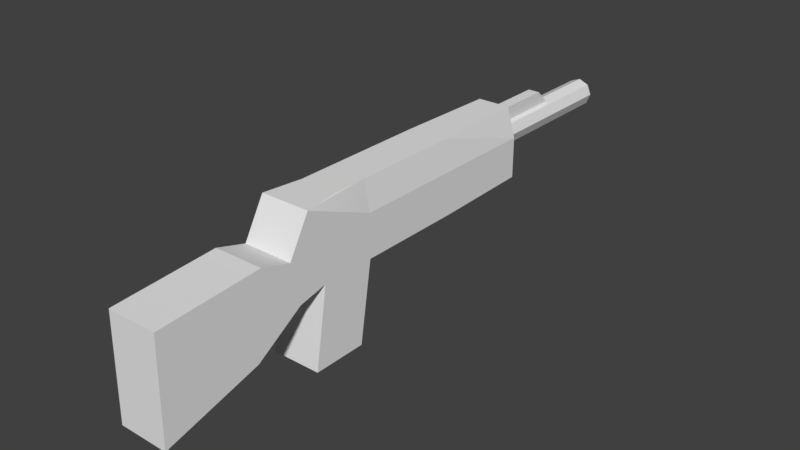 # Source: Hospitality_1.blend  (saved by Blender 2.79.0; exported with 4.5.12 LTS)
import bpy
from mathutils import Matrix  # noqa: F401  (used for matrix-valued properties, if any)

bpy.ops.wm.read_factory_settings(use_empty=True)
scene = bpy.context.scene
scene.name = 'Scene'

# ---- collections
col_collection_1 = bpy.data.collections.new('Collection 1'); scene.collection.children.link(col_collection_1)

# ---- materials (node trees are filled in below, after node groups)
mat_model_0 = bpy.data.materials.new('Model_0')
mat_model_0.alpha_threshold = 0.0
mat_model_0.use_transparent_shadow = False
mat_model_0.roughness = 0.5

# ---- material node trees

# ---- world
world_world = bpy.data.worlds.new('World'); scene.world = world_world
world_world.color = (0.05088, 0.05088, 0.05088)
world_world.use_sun_shadow = False
world_world.sun_shadow_jitter_overblur = 0.0
world_world.cycles.sampling_method = 'MANUAL'

# ---- meshes
me_model_0 = bpy.data.meshes.new('Model_0')
me_model_0.from_pydata([(0.05227, -0.2426, 0.3197), (-0.05227, -0.2426, 0.3197), (0.05227, -0.2426, 0.2048), (-0.05227, -0.2426, 0.2048), (-0.05227, -0.0768, 0.2922), (-0.05227, 0.07487, 0.3271), (-0.05227, -0.0768, 0.1773), (-0.05227, 0.01319, 0.1773), (-0.05227, 0.01319, -0.04589), (-0.05227, -0.0768, -0.04589), (0.05227, -0.0768, 0.1773), (0.05227, -0.0768, 0.2922), (-0.04056, 0.0748, 0.2463), (-0.04056, 0.0748, 0.1773), (-0.04056, 0.0748, -0.04589), (0.05227, 0.07487, 0.3271), (0.05227, -0.002288, 0.3715), (0.05227, -0.09051, 0.3528), (0.05227, 0.01581, 0.4351), (0.05227, -0.1555, 0.4534), (0.05227, 0.001668, 0.6485), (0.05227, -0.2108, 0.6533), (0.05227, 0.01319, 0.1773), (0.05227, -0.0768, -0.04589), (0.05227, 0.01319, -0.04589), (0.04056, 0.0748, 0.1773), (0.04056, 0.0748, 0.2463), (0.04056, 0.0748, -0.04589), (0.05007, 0.02476, -0.03039), (0.05007, 0.02476, 0.1063), (0.04276, 0.06323, 0.1063), (-0.03455, 0.0748, -0.2587), (-0.05227, 0.01319, -0.2587), (0.05227, 0.01319, -0.2587), (0.03455, 0.0748, -0.2587), (-0.05227, -0.072, -0.2587), (0.05227, -0.072, -0.2587), (-0.05227, -0.09051, 0.3528), (-0.05227, -0.002288, 0.3715), (-0.05227, -0.1555, 0.4534), (-0.05227, 0.01581, 0.4351), (-0.05227, -0.2108, 0.6533), (-0.05227, 0.001668, 0.6485), (0.0, 0.03472, -0.2512), (0.0211, 0.02598, -0.2512), (0.0, 0.03472, -0.5868), (0.0211, 0.02598, -0.5868), (0.02983, 0.004887, -0.2512), (0.02983, 0.004887, -0.5868), (0.0211, -0.01621, -0.2512), (0.0211, -0.01621, -0.5868), (0.0, -0.02495, -0.2512), (0.0, -0.02495, -0.5868), (-0.0211, -0.01621, -0.2512), (-0.0211, -0.01621, -0.5868), (-0.02983, 0.004887, -0.2512), (-0.02983, 0.004887, -0.5868), (-0.0211, 0.02598, -0.2512), (-0.0211, 0.02598, -0.5868), (0.04276, 0.06323, -0.03039), (-0.01233, 0.05897, -0.4028), (-0.01233, -0.001428, -0.4678), (-0.01233, 0.05897, -0.2414), (-0.01233, -0.001428, -0.2414), (0.01233, 0.05897, -0.4028), (0.01233, -0.001428, -0.4678), (0.01233, 0.05897, -0.2414), (0.01233, -0.001428, -0.2414)], [], [(0, 1, 2), (1, 3, 2), (4, 5, 6), (5, 7, 6), (7, 8, 6), (8, 9, 6), (10, 11, 2), (11, 0, 2), (11, 4, 0), (4, 1, 0), (4, 6, 1), (6, 3, 1), (2, 3, 10), (3, 6, 10), (5, 12, 7), (12, 13, 7), (13, 14, 7), (14, 8, 7), (15, 16, 11), (16, 17, 11), (16, 18, 17), (18, 19, 17), (18, 20, 19), (20, 21, 19), (10, 22, 11), (22, 15, 11), (10, 23, 22), (23, 24, 22), (13, 12, 25), (12, 26, 25), (25, 27, 13), (27, 14, 13), (15, 26, 5), (26, 12, 5), (24, 28, 22), (28, 29, 22), (22, 29, 25), (29, 30, 25), (22, 25, 15), (25, 26, 15), (14, 31, 8), (31, 32, 8), (24, 33, 27), (33, 34, 27), (6, 9, 10), (9, 23, 10), (35, 32, 36), (32, 33, 36), (32, 31, 33), (31, 34, 33), (27, 34, 14), (34, 31, 14), (23, 36, 24), (36, 33, 24), (8, 32, 9), (32, 35, 9), (9, 35, 23), (35, 36, 23), (4, 37, 5), (37, 38, 5), (37, 39, 38), (39, 40, 38), (39, 41, 40), (41, 42, 40), (5, 38, 15), (38, 16, 15), (11, 17, 4), (17, 37, 4), (38, 40, 16), (40, 18, 16), (17, 19, 37), (19, 39, 37), (21, 20, 41), (20, 42, 41), (40, 42, 18), (42, 20, 18), (19, 21, 39), (21, 41, 39), (43, 44, 45), (44, 46, 45), (44, 47, 46), (47, 48, 46), (47, 49, 48), (49, 50, 48), (49, 51, 50), (51, 52, 50), (51, 53, 52), (53, 54, 52), (53, 55, 54), (55, 56, 54), (57, 43, 58), (43, 45, 58), (55, 57, 56), (57, 58, 56), (50, 52, 54), (54, 56, 50), (56, 48, 50), (56, 58, 48), (58, 46, 48), (58, 45, 46), (27, 59, 24), (59, 28, 24), (25, 30, 27), (30, 59, 27), (28, 59, 30, 29), (60, 61, 62), (61, 63, 62), (64, 65, 60), (65, 61, 60), (66, 67, 64), (67, 65, 64), (64, 60, 66), (60, 62, 66)])
me_model_0.polygons.foreach_set('use_smooth', [True] * 113)
_k = set([(0, 1), (0, 2), (0, 11), (1, 3), (1, 4), (2, 3), (2, 10), (3, 6), (4, 5), (4, 6), (4, 11), (4, 37), (5, 7), (5, 12), (5, 15), (5, 38), (6, 9), (6, 10), (7, 8), (8, 9), (8, 14), (8, 31), (8, 32), (9, 23), (9, 35), (10, 11), (10, 23), (11, 15), (11, 17), (12, 13), (12, 26), (13, 14), (14, 27), (14, 31), (15, 16), (15, 22), (15, 26), (16, 18), (16, 38), (17, 19), (17, 37), (18, 20), (18, 40), (19, 21), (19, 39), (20, 21), (20, 42), (21, 41), (22, 24), (22, 25), (23, 24), (23, 36), (24, 27), (24, 28), (24, 33), (25, 26), (25, 27), (25, 30), (27, 33), (27, 34), (27, 59), (28, 29), (28, 59), (29, 30), (30, 59), (31, 32), (31, 34), (32, 35), (33, 34), (33, 36), (35, 36), (37, 39), (38, 40), (39, 41), (40, 42), (41, 42), (43, 44), (43, 45), (43, 57), (44, 46), (44, 47), (45, 46), (45, 58), (46, 48), (47, 48), (47, 49), (48, 50), (49, 50), (49, 51), (50, 52), (51, 52), (51, 53), (52, 54), (53, 54), (53, 55), (54, 56), (55, 56), (55, 57), (56, 58), (57, 58), (60, 61), (60, 62), (60, 64), (61, 63), (61, 65), (62, 63), (62, 66), (64, 65), (64, 66), (65, 67), (66, 67)])
me_model_0.attributes.new('sharp_edge', 'BOOLEAN', 'EDGE').data.foreach_set('value', [ (min(e.vertices), max(e.vertices)) in _k for e in me_model_0.edges])
_uv = me_model_0.uv_layers.new(name='UVMap')
_uv.uv.foreach_set('vector', [0.3897, 0.4899, 0.3902, 0.4899, 0.3897, 0.4894, 0.3902, 0.4899, 0.3902, 0.4894, 0.3897, 0.4894, 0.1285, 0.4793, 0.1291, 0.4793, 0.1285, 0.4786, 0.1291, 0.4793, 0.1291, 0.4786, 0.1285, 0.4786, 0.1291, 0.4786, 0.1291, 0.4771, 0.1285, 0.4786, 0.1291, 0.4771, 0.1285, 0.4771, 0.1285, 0.4786, 0.3889, 0.4917, 0.3889, 0.4911, 0.3881, 0.4915, 0.3889, 0.4911, 0.3881, 0.491, 0.3881, 0.4915, 0.3906, 0.494, 0.3911, 0.494, 0.3906, 0.4931, 0.3911, 0.494, 0.3911, 0.4931, 0.3906, 0.4931, 0.3874, 0.4922, 0.3874, 0.4917, 0.3866, 0.4924, 0.3874, 0.4917, 0.3865, 0.4918, 0.3866, 0.4924, 0.3907, 0.4913, 0.3913, 0.4913, 0.3907, 0.4905, 0.3913, 0.4913, 0.3913, 0.4905, 0.3907, 0.4905, 0.1291, 0.4793, 0.1295, 0.4791, 0.1291, 0.4786, 0.1295, 0.4791, 0.1295, 0.4786, 0.1291, 0.4786, 0.1295, 0.4786, 0.1295, 0.4771, 0.1291, 0.4786, 0.1295, 0.4771, 0.1291, 0.4771, 0.1291, 0.4786, 0.3878, 0.4857, 0.3878, 0.4853, 0.3874, 0.4857, 0.3878, 0.4853, 0.3873, 0.4854, 0.3874, 0.4857, 0.3878, 0.4853, 0.3879, 0.485, 0.3873, 0.4854, 0.3879, 0.485, 0.387, 0.4846, 0.3873, 0.4854, 0.3879, 0.485, 0.3879, 0.484, 0.387, 0.4846, 0.3879, 0.484, 0.3868, 0.484, 0.387, 0.4846, 0.1306, 0.4786, 0.1312, 0.4786, 0.1306, 0.4779, 0.1312, 0.4786, 0.1312, 0.4779, 0.1306, 0.4779, 0.1306, 0.4786, 0.1306, 0.4801, 0.1312, 0.4786, 0.1306, 0.4801, 0.1312, 0.4801, 0.1312, 0.4786, 0.1328, 0.4786, 0.1328, 0.4782, 0.1323, 0.4786, 0.1328, 0.4782, 0.1323, 0.4782, 0.1323, 0.4786, 0.1323, 0.4786, 0.1323, 0.4801, 0.1328, 0.4786, 0.1323, 0.4801, 0.1328, 0.4801, 0.1328, 0.4786, 0.1323, 0.4759, 0.1327, 0.4759, 0.1323, 0.4753, 0.1327, 0.4759, 0.1327, 0.4754, 0.1323, 0.4753, 0.1312, 0.4801, 0.1312, 0.4801, 0.1312, 0.4786, 0.1312, 0.4801, 0.1312, 0.4786, 0.1312, 0.4786, 0.1312, 0.4786, 0.1312, 0.4786, 0.1316, 0.4786, 0.1312, 0.4786, 0.1316, 0.4786, 0.1316, 0.4786, 0.1312, 0.4786, 0.1316, 0.4786, 0.1312, 0.4779, 0.1316, 0.4786, 0.1316, 0.4782, 0.1312, 0.4779, 0.3947, 0.4929, 0.3947, 0.4917, 0.3944, 0.4929, 0.3947, 0.4917, 0.3944, 0.4917, 0.3944, 0.4929, 0.396, 0.4951, 0.396, 0.4963, 0.3963, 0.4951, 0.396, 0.4963, 0.3963, 0.4963, 0.3963, 0.4951, 0.1323, 0.4816, 0.1323, 0.4801, 0.1316, 0.4816, 0.1323, 0.4801, 0.1316, 0.4801, 0.1316, 0.4816, 0.3977, 0.4955, 0.3977, 0.4951, 0.3972, 0.4955, 0.3977, 0.4951, 0.3972, 0.4951, 0.3972, 0.4955, 0.3977, 0.4951, 0.3977, 0.4948, 0.3972, 0.4951, 0.3977, 0.4948, 0.3973, 0.4948, 0.3972, 0.4951, 0.3968, 0.4951, 0.3968, 0.4963, 0.3972, 0.4951, 0.3968, 0.4963, 0.3972, 0.4963, 0.3972, 0.4951, 0.3955, 0.4951, 0.3956, 0.4963, 0.396, 0.4951, 0.3956, 0.4963, 0.396, 0.4963, 0.396, 0.4951, 0.3944, 0.4929, 0.3944, 0.4917, 0.394, 0.4929, 0.3944, 0.4917, 0.394, 0.4917, 0.394, 0.4929, 0.3968, 0.4952, 0.3968, 0.494, 0.3963, 0.4952, 0.3968, 0.494, 0.3963, 0.494, 0.3963, 0.4952, 0.3858, 0.4868, 0.3858, 0.4871, 0.3863, 0.4868, 0.3858, 0.4871, 0.3862, 0.4872, 0.3863, 0.4868, 0.3858, 0.4871, 0.3854, 0.4879, 0.3862, 0.4872, 0.3854, 0.4879, 0.3863, 0.4875, 0.3862, 0.4872, 0.3854, 0.4879, 0.3852, 0.4885, 0.3863, 0.4875, 0.3852, 0.4885, 0.3863, 0.4885, 0.3863, 0.4875, 0.3887, 0.4842, 0.3887, 0.4846, 0.3892, 0.4842, 0.3887, 0.4846, 0.3892, 0.4846, 0.3892, 0.4842, 0.3887, 0.4863, 0.3887, 0.4859, 0.3882, 0.4863, 0.3887, 0.4859, 0.3882, 0.4859, 0.3882, 0.4863, 0.3887, 0.4846, 0.3887, 0.4849, 0.3892, 0.4846, 0.3887, 0.4849, 0.3892, 0.4849, 0.3892, 0.4846, 0.3887, 0.4859, 0.3887, 0.4851, 0.3882, 0.4859, 0.3887, 0.4851, 0.3882, 0.4851, 0.3882, 0.4859, 0.3896, 0.487, 0.3896, 0.4859, 0.3891, 0.487, 0.3896, 0.4859, 0.3891, 0.4859, 0.3891, 0.487, 0.3887, 0.4849, 0.3887, 0.4859, 0.3892, 0.4849, 0.3887, 0.4859, 0.3892, 0.4859, 0.3892, 0.4849, 0.3887, 0.4851, 0.3887, 0.4845, 0.3882, 0.4851, 0.3887, 0.4845, 0.3882, 0.4845, 0.3882, 0.4851, 0.6162, 0.4482, 0.6162, 0.4482, 0.6162, 0.4471, 0.6162, 0.4482, 0.6162, 0.4471, 0.6162, 0.4471, 0.6164, 0.4471, 0.6163, 0.4471, 0.6164, 0.4482, 0.6163, 0.4471, 0.6163, 0.4482, 0.6164, 0.4482, 0.6163, 0.4471, 0.6162, 0.4471, 0.6163, 0.4482, 0.6162, 0.4471, 0.6162, 0.4482, 0.6163, 0.4482, 0.6163, 0.4458, 0.6163, 0.4458, 0.6163, 0.4447, 0.6163, 0.4458, 0.6163, 0.4447, 0.6163, 0.4447, 0.6163, 0.4458, 0.6164, 0.4458, 0.6163, 0.4447, 0.6164, 0.4458, 0.6164, 0.4447, 0.6163, 0.4447, 0.6162, 0.4471, 0.6163, 0.4471, 0.6162, 0.446, 0.6163, 0.4471, 0.6163, 0.446, 0.6162, 0.446, 0.6161, 0.4482, 0.6162, 0.4482, 0.6161, 0.4471, 0.6162, 0.4482, 0.6162, 0.4471, 0.6161, 0.4471, 0.6163, 0.4471, 0.6164, 0.4471, 0.6163, 0.446, 0.6164, 0.4471, 0.6164, 0.446, 0.6163, 0.446, 0.614, 0.4449, 0.614, 0.445, 0.6141, 0.4451, 0.6141, 0.4451, 0.6142, 0.4451, 0.614, 0.4449, 0.6142, 0.4451, 0.6141, 0.4449, 0.614, 0.4449, 0.6142, 0.4451, 0.6142, 0.445, 0.6141, 0.4449, 0.6142, 0.445, 0.6142, 0.4449, 0.6141, 0.4449, 0.6142, 0.445, 0.6142, 0.4449, 0.6142, 0.4449, 0.1275, 0.476, 0.1275, 0.476, 0.1271, 0.476, 0.1275, 0.476, 0.1271, 0.476, 0.1271, 0.476, 0.1323, 0.4786, 0.1323, 0.4786, 0.1323, 0.4801, 0.1323, 0.4786, 0.1323, 0.4801, 0.1323, 0.4801, 0.1323, 0.4801, 0.1323, 0.4786, 0.1312, 0.4786, 0.1312, 0.4801, 0.6196, 0.4478, 0.6161, 0.4454, 0.6196, 0.4539, 0.6161, 0.4454, 0.6161, 0.4539, 0.6196, 0.4539, 0.6196, 0.4506, 0.6196, 0.4539, 0.621, 0.4506, 0.6196, 0.4539, 0.621, 0.4539, 0.621, 0.4506, 0.6161, 0.4454, 0.6125, 0.4454, 0.6161, 0.4514, 0.6125, 0.4454, 0.6125, 0.4539, 0.6161, 0.4514, 0.6196, 0.4506, 0.621, 0.4506, 0.6196, 0.4461, 0.621, 0.4506, 0.621, 0.4461, 0.6196, 0.4461])
me_model_0.materials.append(mat_model_0)
me_model_0.use_remesh_preserve_volume = False
me_model_0.use_remesh_preserve_attributes = False
me_model_0.use_mirror_vertex_groups = False
me_model_0.update()
me_model_0.normals_split_custom_set([tuple(v) for v in zip(*[iter([0.0, -1.0, 0.0, 0.0, -1.0, 0.0, 0.0, -1.0, 0.0, 0.0, -1.0, 0.0, 0.0, -1.0, 0.0, 0.0, -1.0, 0.0, -1.0, 0.0, 0.0, -1.0, 0.0, 0.0, -1.0, 0.0, 0.0, -1.0, 0.0, 0.0, -1.0, 0.0, 0.0, -1.0, 0.0, 0.0, -1.0, 0.0, 0.0, -1.0, 0.0, 0.0, -1.0, 0.0, 0.0, -1.0, 0.0, 0.0, -1.0, 0.0, 0.0, -1.0, 0.0, 0.0, 1.0, 1.467e-06, 8.688e-06, 1.0, 3.17e-06, 5.434e-06, 1.0, 4.311e-06, 3.253e-06, 1.0, 3.17e-06, 5.434e-06, 1.0, 6.014e-06, 0.0, 1.0, 4.311e-06, 3.253e-06, 0.0, 0.1637, 0.9865, 0.0, 0.1637, 0.9865, 0.0, 0.1637, 0.9865, 0.0, 0.1637, 0.9865, 0.0, 0.1637, 0.9865, 0.0, 0.1637, 0.9865, -1.0, 4.889e-08, 0.0, -1.0, 2.993e-08, 0.0, -1.0, 1.896e-08, 0.0, -1.0, 2.993e-08, 0.0, -1.0, 0.0, 0.0, -1.0, 1.896e-08, 0.0, 0.0, -0.1637, -0.9865, 0.0, -0.1637, -0.9865, 0.0, -0.1637, -0.9865, 0.0, -0.1637, -0.9865, 0.0, -0.1637, -0.9865, 0.0, -0.1637, -0.9865, -0.9343, 0.3295, -0.1357, -0.9493, 0.2967, -0.1038, -0.9784, 0.2058, -0.01773, -0.9493, 0.2967, -0.1038, -0.9824, 0.1867, -9.298e-09, -0.9784, 0.2058, -0.01773, -0.9824, 0.1867, -9.298e-09, -0.9824, 0.1867, -0.009252, -0.9784, 0.2058, -0.01773, -0.9824, 0.1867, -0.009252, -0.9823, 0.1867, -0.01385, -0.9784, 0.2058, -0.01773, 1.0, 0.0, 0.0, 1.0, 9.271e-08, 0.0, 1.0, 5.186e-08, 0.0, 1.0, 9.271e-08, 0.0, 1.0, 3.517e-08, 0.0, 1.0, 5.186e-08, 0.0, 1.0, 9.271e-08, 0.0, 1.0, 2.421e-08, 0.0, 1.0, 3.517e-08, 0.0, 1.0, 2.421e-08, 0.0, 1.0, -1.822e-08, 0.0, 1.0, 3.517e-08, 0.0, 1.0, 2.421e-08, 0.0, 1.0, 0.0, 0.0, 1.0, -1.822e-08, 0.0, 1.0, 0.0, 0.0, 1.0, 0.0, 0.0, 1.0, -1.822e-08, 0.0, 1.0, 0.0, 4.344e-06, 1.0, -5.14e-07, 4.429e-06, 1.0, -1.084e-06, 7.853e-06, 1.0, -5.14e-07, 4.429e-06, 1.0, -1.721e-06, 7.363e-06, 1.0, -1.084e-06, 7.853e-06, 1.0, 0.0, 4.344e-06, 1.0, 0.0, 0.0, 1.0, -5.14e-07, 4.429e-06, 1.0, 0.0, 0.0, 1.0, 0.0, 0.0, 1.0, -5.14e-07, 4.429e-06, 0.0, 1.0, -7.752e-08, 0.0, 1.0, -2.411e-07, 0.0, 1.0, -1.291e-07, 0.0, 1.0, -2.411e-07, 0.0, 1.0, -3.329e-07, 0.0, 1.0, -1.291e-07, 0.0, 1.0, -1.291e-07, 0.0, 1.0, 4.002e-08, 0.0, 1.0, -7.752e-08, 0.0, 1.0, 4.002e-08, 0.0, 1.0, 5.144e-08, 0.0, 1.0, -7.752e-08, 0.0, 1.0, -0.0007941, 0.0, 1.0, -0.0007941, 0.0, 1.0, -0.0007941, 0.0, 1.0, -0.0007941, 0.0, 1.0, -0.0007941, 0.0, 1.0, -0.0007941, 0.9824, 0.1868, 0.0, 0.9824, 0.1868, 0.0, 0.9824, 0.1867, -9.619e-06, 0.9824, 0.1868, 0.0, 0.9824, 0.1868, -1.959e-06, 0.9824, 0.1867, -9.619e-06, 0.9824, 0.1867, -9.619e-06, 0.9824, 0.1868, -1.959e-06, 0.9824, 0.1867, -7.515e-06, 0.9824, 0.1868, -1.959e-06, 0.9824, 0.1867, -8.268e-07, 0.9824, 0.1867, -7.515e-06, 0.9795, 0.1862, -0.07667, 0.9693, 0.2339, -0.07589, 0.9385, 0.3375, -0.07352, 0.9693, 0.2339, -0.07589, -0.005477, 1.0, -2.883e-07, 0.9385, 0.3375, -0.07352, -0.9824, 0.1867, -0.009211, -0.982, 0.1866, -0.02771, -0.9823, 0.1867, -0.01386, -0.9611, 0.2763, -4.566e-06, -0.9611, 0.2763, -4.566e-06, -0.9611, 0.2763, -4.566e-06, 0.9824, 0.1867, -1.745e-08, 0.9824, 0.1867, -1.745e-08, 0.9824, 0.1867, -1.745e-08, 0.9607, 0.2762, -0.02711, 0.9607, 0.2762, -0.02711, 0.9607, 0.2762, -0.02711, 0.0, -1.0, 0.0, 0.0, -1.0, 0.0, 0.0, -1.0, 0.0, 0.0, -1.0, 0.0, 0.0, -1.0, 0.0, 0.0, -1.0, 0.0, 0.0, 0.0, -1.0, 0.0, 0.0, -1.0, 0.0, 0.0, -1.0, 0.0, 0.0, -1.0, 0.0, 0.0, -1.0, 0.0, 0.0, -1.0, 0.0, 0.0, -1.0, 0.0, 0.0, -1.0, 0.0, 0.0, -1.0, 0.0, 0.0, -1.0, 0.0, 0.0, -1.0, 0.0, 0.0, -1.0, 0.0, 1.0, -1.079e-07, 0.0, 1.0, 1.788e-08, 0.0, 1.0, -7.497e-08, 0.0, 1.0, 1.788e-08, 0.0, 1.0, 5.541e-08, 0.0, 1.0, -7.497e-08, 1.0, 0.0, 0.0, 1.0, 0.0, 0.0, 1.0, 0.0, 0.0, 1.0, 0.0, 0.0, 1.0, 0.0, 0.0, 1.0, 0.0, 0.0, -1.0, 0.0, -4.727e-06, -1.0, 0.0, -4.727e-06, -1.0, 0.0, -4.727e-06, -1.0, 0.0, -4.727e-06, -1.0, 0.0, -4.727e-06, -1.0, 0.0, -4.727e-06, 0.0, -0.9997, -0.02256, 0.0, -0.9997, -0.02256, 0.0, -0.9997, -0.02256, 0.0, -0.9997, -0.02256, 0.0, -0.9997, -0.02256, 0.0, -0.9997, -0.02256, -1.0, 0.0, 0.0, -1.0, -9.03e-09, 0.0, -1.0, -4.271e-08, 0.0, -1.0, -9.03e-09, 0.0, -1.0, -3.418e-08, 0.0, -1.0, -4.271e-08, 0.0, -1.0, -9.03e-09, 0.0, -1.0, 5.619e-09, 0.0, -1.0, -3.418e-08, 0.0, -1.0, 5.619e-09, 0.0, -1.0, 2.075e-08, 0.0, -1.0, -3.418e-08, 0.0, -1.0, 5.619e-09, 0.0, -1.0, 0.0, 0.0, -1.0, 2.075e-08, 0.0, -1.0, 0.0, 0.0, -1.0, 0.0, 0.0, -1.0, 2.075e-08, 0.0, 0.0, 0.4992, 0.8665, 0.0, 0.4992, 0.8665, 0.0, 0.4992, 0.8665, 0.0, 0.4992, 0.8665, 0.0, 0.4992, 0.8665, 0.0, 0.4992, 0.8665, 0.0, -0.9753, -0.2208, 0.0, -0.9753, -0.2208, 0.0, -0.9753, -0.2208, 0.0, -0.9753, -0.2208, 0.0, -0.9753, -0.2208, 0.0, -0.9753, -0.2208, 0.0, 0.9618, -0.2738, 0.0, 0.9618, -0.2738, 0.0, 0.9618, -0.2738, 0.0, 0.9618, -0.2738, 0.0, 0.9618, -0.2738, 0.0, 0.9618, -0.2738, 0.0, -0.84, -0.5426, 0.0, -0.84, -0.5426, 0.0, -0.84, -0.5426, 0.0, -0.84, -0.5426, 0.0, -0.84, -0.5426, 0.0, -0.84, -0.5426, 0.0, 0.02283, 0.9997, 0.0, 0.02283, 0.9997, 0.0, 0.02283, 0.9997, 0.0, 0.02283, 0.9997, 0.0, 0.02283, 0.9997, 0.0, 0.02283, 0.9997, 0.0, 0.9978, 0.06615, 0.0, 0.9978, 0.06615, 0.0, 0.9978, 0.06615, 0.0, 0.9978, 0.06615, 0.0, 0.9978, 0.06615, 0.0, 0.9978, 0.06615, 0.0, -0.9638, -0.2666, 0.0, -0.9638, -0.2666, 0.0, -0.9638, -0.2666, 0.0, -0.9638, -0.2666, 0.0, -0.9638, -0.2666, 0.0, -0.9638, -0.2666, 0.3827, 0.9239, 2.719e-06, 0.3827, 0.9239, 2.602e-06, 0.3827, 0.9239, 1.176e-07, 0.3827, 0.9239, 2.602e-06, 0.3827, 0.9239, 0.0, 0.3827, 0.9239, 1.176e-07, 0.9239, 0.3827, 0.0, 0.9239, 0.3827, 0.0, 0.9239, 0.3827, 0.0, 0.9239, 0.3827, 0.0, 0.9239, 0.3827, 0.0, 0.9239, 0.3827, 0.0, 0.9239, -0.3827, 0.0, 0.9239, -0.3827, 0.0, 0.9239, -0.3827, 0.0, 0.9239, -0.3827, 0.0, 0.9239, -0.3827, 0.0, 0.9239, -0.3827, 0.0, 0.3827, -0.9239, 0.0, 0.3827, -0.9239, -3.285e-09, 0.3827, -0.9239, -7.268e-08, 0.3827, -0.9239, -3.285e-09, 0.3827, -0.9239, -7.596e-08, 0.3827, -0.9239, -7.268e-08, -0.3827, -0.9239, -7.596e-08, -0.3827, -0.9239, -7.268e-08, -0.3827, -0.9239, -3.285e-09, -0.3827, -0.9239, -7.268e-08, -0.3827, -0.9239, 0.0, -0.3827, -0.9239, -3.285e-09, -0.9239, -0.3827, 0.0, -0.9239, -0.3827, 0.0, -0.9239, -0.3827, 0.0, -0.9239, -0.3827, 0.0, -0.9239, -0.3827, 0.0, -0.9239, -0.3827, 0.0, -0.3827, 0.9239, 0.0, -0.3827, 0.9239, 1.176e-07, -0.3827, 0.9239, 2.602e-06, -0.3827, 0.9239, 1.176e-07, -0.3827, 0.9239, 2.719e-06, -0.3827, 0.9239, 2.602e-06, -0.9239, 0.3827, 0.0, -0.9239, 0.3827, 0.0, -0.9239, 0.3827, 0.0, -0.9239, 0.3827, 0.0, -0.9239, 0.3827, 0.0, -0.9239, 0.3827, 0.0, 0.0, 0.0, -1.0, 0.0, 0.0, -1.0, 0.0, 0.0, -1.0, 0.0, 0.0, -1.0, 0.0, 0.0, -1.0, 0.0, 0.0, -1.0, 0.0, 0.0, -1.0, 0.0, 0.0, -1.0, 0.0, 0.0, -1.0, 0.0, 0.0, -1.0, 0.0, 0.0, -1.0, 0.0, 0.0, -1.0, 0.0, 0.0, -1.0, 0.0, 0.0, -1.0, 0.0, 0.0, -1.0, 0.0, 0.0, -1.0, 0.0, 0.0, -1.0, 0.0, 0.0, -1.0, 0.9824, 0.1867, 1.443e-05, 0.9824, 0.1867, 2.045e-05, 0.9824, 0.1867, 4.519e-05, 0.9824, 0.1867, 2.045e-05, 0.9824, 0.1867, 5.971e-05, 0.9824, 0.1867, 4.519e-05, 0.9824, 0.1867, 1.107e-08, 0.9824, 0.1867, 1.031e-08, 0.9824, 0.1867, -1.461e-08, 0.9824, 0.1867, 1.031e-08, 0.9824, 0.1867, -1.808e-08, 0.9824, 0.1867, -1.461e-08, 0.9824, 0.1867, -5.438e-09, 0.9824, 0.1867, -5.438e-09, 0.9824, 0.1867, -5.438e-09, 0.9824, 0.1867, -5.438e-09, -1.0, 0.0, 0.0, -1.0, -6.857e-09, 0.0, -1.0, -1.643e-08, 0.0, -1.0, -6.857e-09, 0.0, -1.0, -1.97e-08, 0.0, -1.0, -1.643e-08, 0.0, 0.0, 0.7326, -0.6806, 0.0, 0.7326, -0.6806, 0.0, 0.7326, -0.6806, 0.0, 0.7326, -0.6806, 0.0, 0.7326, -0.6806, 0.0, 0.7326, -0.6806, 1.0, 0.0, 0.0, 1.0, -5.818e-09, 0.0, 1.0, -2.171e-08, 0.0, 1.0, -5.818e-09, 0.0, 1.0, -2.553e-08, 0.0, 1.0, -2.171e-08, 0.0, 0.0, 1.0, 0.0, 0.0, 1.0, 0.0, 0.0, 1.0, 0.0, 0.0, 1.0, 0.0, 0.0, 1.0, 0.0, 0.0, 1.0, 0.0])] * 3)])

# ---- objects
ob_model_0 = bpy.data.objects.new('Model_0', me_model_0)

# ---- transforms, parenting, visibility, modifiers, constraints
ob_model_0.location = (0.0, 0.0, 0.0)
ob_model_0.rotation_euler = (1.571, -0.0, 0.0)
ob_model_0.lineart.crease_threshold = 0.0

# ---- collection membership
col_collection_1.objects.link(ob_model_0)

# ---- scene / render settings (as saved in the file)
scene.frame_start = 1; scene.frame_end = 250; scene.frame_set(1)
scene.render.engine = 'BLENDER_EEVEE_NEXT'
scene.render.resolution_percentage = 50
scene.render.dither_intensity = 0.0
scene.cycles.use_denoising = False
scene.cycles.samples = 128
scene.cycles.sampling_pattern = 'TABULATED_SOBOL'
scene.cycles.use_adaptive_sampling = False
scene.cycles.use_light_tree = False
scene.cycles.blur_glossy = 0.0
scene.cycles.sample_clamp_indirect = 0.0
scene.view_settings.view_transform = 'Standard'
bpy.context.view_layer.update()

# ---- added for rendering (the .blend has no active camera and no usable light): camera, sun
cam_auto = bpy.data.cameras.new('AutoCamera')
cam_auto.lens = 50.0
cam_auto.sensor_width = 36.0
cam_auto.clip_end = 1000.0
ob_auto_camera = bpy.data.objects.new('AutoCamera', cam_auto)
scene.collection.objects.link(ob_auto_camera)
ob_auto_camera.location = (1.18829, -1.45922, 0.866786)
ob_auto_camera.rotation_euler = (1.09748, -7.21219e-08, 0.694738)
scene.camera = ob_auto_camera
light_auto_sun = bpy.data.lights.new('AutoSun', 'SUN')
light_auto_sun.energy = 3.0
light_auto_sun.angle = 0.0523599
ob_auto_sun = bpy.data.objects.new('AutoSun', light_auto_sun)
scene.collection.objects.link(ob_auto_sun)
ob_auto_sun.rotation_euler = (0.872665, 0.174533, 0.523599)
bpy.context.view_layer.update()
